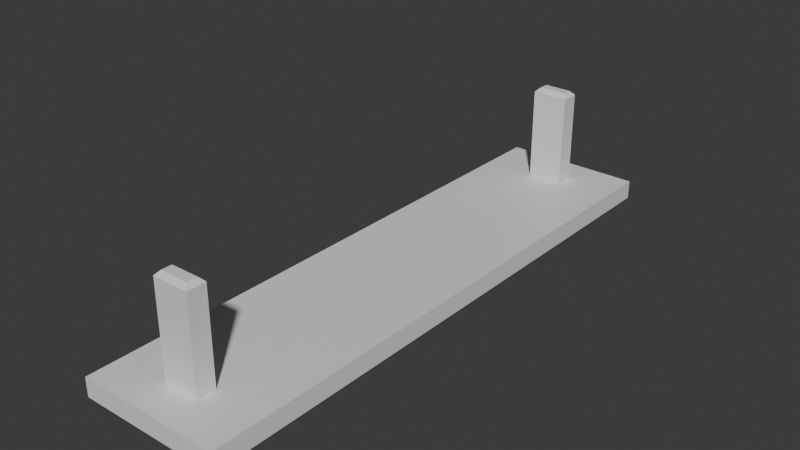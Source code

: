 # Source: CeilingLightFixed.blend  (saved by Blender 5.0.119; exported with 4.5.12 LTS)
import bpy
from mathutils import Matrix  # noqa: F401  (used for matrix-valued properties, if any)

bpy.ops.wm.read_factory_settings(use_empty=True)
scene = bpy.context.scene
scene.name = 'Scene'

# ---- collections
col_collection = bpy.data.collections.new('Collection'); scene.collection.children.link(col_collection)

# ---- materials (node trees are filled in below, after node groups)
mat_material = bpy.data.materials.new('Material')
mat_material.alpha_threshold = 0.0
mat_material.use_backface_culling_lightprobe_volume = False
mat_material.roughness = 0.5
mat_material.line_color = (0.0, 0.0, 0.0, 1.0)
mat_light = bpy.data.materials.new('Light')
mat_leg = bpy.data.materials.new('Leg')

# ---- material node trees
mat_material.use_nodes = True; mat_material.node_tree.nodes.clear()
_N = mat_material.node_tree.nodes; _L = mat_material.node_tree.links
n0 = _N.new('ShaderNodeOutputMaterial'); n0.name = 'Material Output'; n0.location = (200, 100)
n1 = _N.new('ShaderNodeBsdfPrincipled'); n1.name = 'Principled BSDF'; n1.location = (-200, 100)
_L.new(n1.outputs[0], n0.inputs[0])
n0.is_active_output = True
mat_light.use_nodes = True; mat_light.node_tree.nodes.clear()
_N = mat_light.node_tree.nodes; _L = mat_light.node_tree.links
n0 = _N.new('ShaderNodeBsdfPrincipled'); n0.name = 'Principled BSDF'; n0.location = (-200, 100)
n1 = _N.new('ShaderNodeOutputMaterial'); n1.name = 'Material Output'; n1.location = (200, 100)
_L.new(n0.outputs[0], n1.inputs[0])
n1.is_active_output = True
mat_leg.use_nodes = True; mat_leg.node_tree.nodes.clear()
_N = mat_leg.node_tree.nodes; _L = mat_leg.node_tree.links
n0 = _N.new('ShaderNodeBsdfPrincipled'); n0.name = 'Principled BSDF'; n0.location = (-200, 100)
n1 = _N.new('ShaderNodeOutputMaterial'); n1.name = 'Material Output'; n1.location = (200, 100)
_L.new(n0.outputs[0], n1.inputs[0])
n1.is_active_output = True

# ---- world
world_world = bpy.data.worlds.new('World'); scene.world = world_world
world_world.use_nodes = True; world_world.node_tree.nodes.clear()
_N = world_world.node_tree.nodes; _L = world_world.node_tree.links
n0 = _N.new('ShaderNodeOutputWorld'); n0.name = 'World Output'; n0.location = (200, 100)
n1 = _N.new('ShaderNodeBackground'); n1.name = 'Background'; n1.location = (-200, 100)
n1.inputs[0].default_value = (0.05088, 0.05088, 0.05088, 1.0)
_L.new(n1.outputs[0], n0.inputs[0])
n0.is_active_output = True
world_world.color = (0.05088, 0.05088, 0.05088)
world_world.sun_shadow_jitter_overblur = 0.0

# ---- meshes
me_cube = bpy.data.meshes.new('Cube')
me_cube.from_pydata([(1.0, -4.075, 0.1323), (0.8266, -3.901, -0.1323), (-1.0, -4.075, 0.1323), (-0.8266, -3.901, -0.1323), (-1.0, -4.075, -0.1323), (1.0, -4.075, -0.1323), (-0.8266, -3.901, -0.0874), (0.8266, -3.901, -0.0874), (-1.0, 0.0, -0.1323), (1.0, 0.0, 0.1323), (-1.0, 0.0, 0.1323), (1.0, 0.0, -0.1323), (-0.8266, 0.0, -0.1323), (0.8266, 0.0, -0.1323), (-0.8266, 0.0, -0.0874), (0.8266, 0.0, -0.0874), (-1.0, -3.329, -0.1323), (-1.0, -3.593, -0.1323), (1.0, -3.329, 0.1323), (1.0, -3.592, 0.1323), (-0.8266, -3.446, -0.1323), (-0.8266, -3.182, -0.1323), (-0.8266, -3.182, -0.0874), (-0.8266, -3.445, -0.0874), (-1.0, -3.592, 0.1323), (-1.0, -3.329, 0.1323), (1.0, -3.329, -0.1323), (1.0, -3.593, -0.1323), (0.8266, -3.446, -0.1323), (0.8266, -3.182, -0.1323), (0.8266, -3.182, -0.0874), (0.8266, -3.445, -0.0874), (0.2534, -3.329, 0.1323), (0.2534, -3.592, 0.1323), (-0.2534, -3.592, 0.1323), (-0.2534, -3.329, 0.1323), (-0.2534, -3.592, 1.446), (-0.1925, -3.531, 1.507), (-0.1925, -3.39, 1.507), (-0.2534, -3.329, 1.446), (0.2534, -3.329, 1.446), (0.1925, -3.39, 1.507), (0.1925, -3.531, 1.507), (0.2534, -3.592, 1.446), (1.0, 4.075, 0.1323), (0.8266, 3.901, -0.1323), (-1.0, 4.075, 0.1323), (-0.8266, 3.901, -0.1323), (-1.0, 4.075, -0.1323), (1.0, 4.075, -0.1323), (-0.8266, 3.901, -0.0874), (0.8266, 3.901, -0.0874), (-1.0, 3.329, -0.1323), (-1.0, 3.593, -0.1323), (1.0, 3.329, 0.1323), (1.0, 3.592, 0.1323), (-0.8266, 3.446, -0.1323), (-0.8266, 3.182, -0.1323), (-0.8266, 3.182, -0.0874), (-0.8266, 3.445, -0.0874), (-1.0, 3.592, 0.1323), (-1.0, 3.329, 0.1323), (1.0, 3.329, -0.1323), (1.0, 3.593, -0.1323), (0.8266, 3.446, -0.1323), (0.8266, 3.182, -0.1323), (0.8266, 3.182, -0.0874), (0.8266, 3.445, -0.0874), (0.2534, 3.329, 0.1323), (0.2534, 3.592, 0.1323), (-0.2534, 3.592, 0.1323), (-0.2534, 3.329, 0.1323), (-0.2534, 3.592, 1.446), (-0.1925, 3.531, 1.507), (-0.1925, 3.39, 1.507), (-0.2534, 3.329, 1.446), (0.2534, 3.329, 1.446), (0.1925, 3.39, 1.507), (0.1925, 3.531, 1.507), (0.2534, 3.592, 1.446)], [], [(5, 0, 2, 4), (3, 1, 5, 4), (1, 3, 6, 7), (25, 16, 17, 24), (29, 26, 27, 28), (21, 22, 23, 20), (31, 23, 22, 30), (20, 17, 16, 21), (19, 27, 26, 18), (28, 31, 30, 29), (24, 19, 18, 25), (4, 2, 24, 17), (12, 21, 16, 8), (16, 25, 10, 8), (20, 3, 4, 17), (27, 19, 0, 5), (9, 10, 25, 18), (11, 9, 18, 26), (19, 24, 2, 0), (3, 20, 23, 6), (21, 12, 14, 22), (14, 15, 30, 22), (23, 31, 7, 6), (1, 28, 27, 5), (29, 13, 11, 26), (13, 29, 30, 15), (28, 1, 7, 31), (34, 35, 32, 33), (37, 38, 39, 36), (41, 42, 43, 40), (36, 43, 42, 37), (40, 39, 38, 41), (35, 34, 36, 39), (37, 42, 41, 38), (34, 33, 43, 36), (32, 35, 39, 40), (33, 32, 40, 43), (49, 48, 46, 44), (47, 48, 49, 45), (45, 51, 50, 47), (61, 60, 53, 52), (65, 64, 63, 62), (57, 56, 59, 58), (67, 66, 58, 59), (56, 57, 52, 53), (55, 54, 62, 63), (64, 65, 66, 67), (60, 61, 54, 55), (48, 53, 60, 46), (12, 8, 52, 57), (52, 8, 10, 61), (56, 53, 48, 47), (63, 49, 44, 55), (9, 54, 61, 10), (11, 62, 54, 9), (55, 44, 46, 60), (47, 50, 59, 56), (57, 58, 14, 12), (14, 58, 66, 15), (59, 50, 51, 67), (45, 49, 63, 64), (65, 62, 11, 13), (13, 15, 66, 65), (64, 67, 51, 45), (70, 69, 68, 71), (73, 72, 75, 74), (77, 76, 79, 78), (72, 73, 78, 79), (76, 77, 74, 75), (71, 75, 72, 70), (73, 74, 77, 78), (70, 72, 79, 69), (68, 76, 75, 71), (69, 79, 76, 68)])
me_cube.polygons.foreach_set('material_index', [0, 0, 0, 0, 0, 0, 1, 0, 0, 0, 0, 0, 0, 0, 0, 0, 0, 0, 0, 0, 0, 1, 1, 0, 0, 0, 0, 0, 2, 2, 2, 2, 2, 2, 2, 2, 2, 0, 0, 0, 0, 0, 0, 1, 0, 0, 0, 0, 0, 0, 0, 0, 0, 0, 0, 0, 0, 0, 1, 1, 0, 0, 0, 0, 0, 2, 2, 2, 2, 2, 2, 2, 2, 2])
_uv = me_cube.uv_layers.new(name='UVMap')
_uv.uv.foreach_set('vector', [0.8533, 0.2454, 0.8208, 0.2454, 0.8208, -3.856e-09, 0.8533, -1.405e-09, 0.2241, 0.02128, 0.02128, 0.02128, 0.0, 0.0, 0.2454, 0.0, 0.8287, 0.6447, 0.8287, 0.8475, 0.8232, 0.8475, 0.8232, 0.6447, 0.6937, 0.9085, 0.7262, 0.9085, 0.7262, 0.9409, 0.6937, 0.9408, 0.02128, 0.1096, 0.0, 0.09151, 0.0, 0.05912, 0.02128, 0.0772, 0.8588, 0.08831, 0.8533, 0.08825, 0.8533, 0.05598, 0.8588, 0.05592, 0.4908, 0.05598, 0.6937, 0.05598, 0.6937, 0.08825, 0.4908, 0.08825, 0.2241, 0.0772, 0.2454, 0.05912, 0.2454, 0.09151, 0.2241, 0.1096, 0.7262, 0.05918, 0.7586, 0.05912, 0.7586, 0.09151, 0.7262, 0.09145, 0.8643, 0.9015, 0.8588, 0.9015, 0.8588, 0.8692, 0.8643, 0.8691, 0.2454, 0.05918, 0.4908, 0.05918, 0.4908, 0.09145, 0.2454, 0.09145, 0.7262, 1.0, 0.6937, 1.0, 0.6937, 0.9408, 0.7262, 0.9409, 0.2241, 0.5, 0.2241, 0.1096, 0.2454, 0.09151, 0.2454, 0.5, 0.7262, 0.9085, 0.6937, 0.9085, 0.6937, 0.5, 0.7262, 0.5, 0.2241, 0.0772, 0.2241, 0.02128, 0.2454, 0.0, 0.2454, 0.05912, 0.7586, 0.05912, 0.7262, 0.05918, 0.7262, -3.689e-09, 0.7586, -1.237e-09, 0.4908, 0.5, 0.2454, 0.5, 0.2454, 0.09145, 0.4908, 0.09145, 0.7586, 0.5, 0.7262, 0.5, 0.7262, 0.09145, 0.7586, 0.09151, 0.4908, 0.05918, 0.2454, 0.05918, 0.2454, 0.0, 0.4908, 0.0, 0.8588, 6.325e-09, 0.8588, 0.05592, 0.8533, 0.05598, 0.8533, 5.909e-09, 0.8588, 0.08831, 0.8588, 0.4787, 0.8533, 0.4787, 0.8533, 0.08825, 0.6937, 0.4787, 0.4908, 0.4787, 0.4908, 0.08825, 0.6937, 0.08825, 0.6937, 0.05598, 0.4908, 0.05598, 0.4908, 0.0, 0.6937, 0.0, 0.02128, 0.02128, 0.02128, 0.0772, 0.0, 0.05912, 0.0, 0.0, 0.02128, 0.1096, 0.02128, 0.5, 0.0, 0.5, 0.0, 0.09151, 0.8643, 0.4787, 0.8643, 0.8691, 0.8588, 0.8692, 0.8588, 0.4787, 0.8643, 0.9015, 0.8643, 0.9574, 0.8588, 0.9574, 0.8588, 0.9015, 0.8208, 0.553, 0.8531, 0.553, 0.8531, 0.6152, 0.8208, 0.6152, 0.7661, 0.8605, 0.7834, 0.8605, 0.7909, 0.868, 0.7586, 0.868, 0.7834, 0.8133, 0.7661, 0.8133, 0.7586, 0.8058, 0.7909, 0.8058, 0.7586, 0.868, 0.7586, 0.8058, 0.7661, 0.8133, 0.7661, 0.8605, 0.7909, 0.8058, 0.7909, 0.868, 0.7834, 0.8605, 0.7834, 0.8133, 0.8966, 0.1612, 0.8643, 0.1612, 0.8643, 0.0, 0.8966, 0.0, 0.7661, 0.8605, 0.7661, 0.8133, 0.7834, 0.8133, 0.7834, 0.8605, 0.8208, 0.1612, 0.7586, 0.1612, 0.7586, 0.0, 0.8208, 0.0, 0.8208, 0.3223, 0.7586, 0.3223, 0.7586, 0.1612, 0.8208, 0.1612, 0.8966, 0.3223, 0.8643, 0.3223, 0.8643, 0.1612, 0.8966, 0.1612, 0.8533, 0.2454, 0.8533, 0.4908, 0.8208, 0.4908, 0.8208, 0.2454, 0.2241, 0.9787, 0.2454, 1.0, 0.0, 1.0, 0.02128, 0.9787, 0.8342, 0.8475, 0.8287, 0.8475, 0.8287, 0.6447, 0.8342, 0.6447, 0.6937, 0.09145, 0.6937, 0.05918, 0.7262, 0.05912, 0.7262, 0.09151, 0.02128, 0.8904, 0.02128, 0.9228, 0.0, 0.9409, 0.0, 0.9085, 0.8588, 0.8691, 0.8588, 0.9015, 0.8533, 0.9015, 0.8533, 0.8692, 0.4908, 0.9015, 0.4908, 0.8692, 0.6937, 0.8692, 0.6937, 0.9015, 0.2241, 0.9228, 0.2241, 0.8904, 0.2454, 0.9085, 0.2454, 0.9409, 0.7262, 0.9408, 0.7262, 0.9085, 0.7586, 0.9085, 0.7586, 0.9409, 0.8643, 0.05592, 0.8643, 0.08831, 0.8588, 0.08825, 0.8588, 0.05598, 0.2454, 0.9408, 0.2454, 0.9085, 0.4908, 0.9085, 0.4908, 0.9408, 0.7262, -3.689e-09, 0.7262, 0.05912, 0.6937, 0.05918, 0.6937, -6.14e-09, 0.2241, 0.5, 0.2454, 0.5, 0.2454, 0.9085, 0.2241, 0.8904, 0.7262, 0.09151, 0.7262, 0.5, 0.6937, 0.5, 0.6937, 0.09145, 0.2241, 0.9228, 0.2454, 0.9409, 0.2454, 1.0, 0.2241, 0.9787, 0.7586, 0.9409, 0.7586, 1.0, 0.7262, 1.0, 0.7262, 0.9408, 0.4908, 0.5, 0.4908, 0.9085, 0.2454, 0.9085, 0.2454, 0.5, 0.7586, 0.5, 0.7586, 0.9085, 0.7262, 0.9085, 0.7262, 0.5, 0.4908, 0.9408, 0.4908, 1.0, 0.2454, 1.0, 0.2454, 0.9408, 0.8588, 0.9574, 0.8533, 0.9574, 0.8533, 0.9015, 0.8588, 0.9015, 0.8588, 0.8691, 0.8533, 0.8692, 0.8533, 0.4787, 0.8588, 0.4787, 0.6937, 0.4787, 0.6937, 0.8692, 0.4908, 0.8692, 0.4908, 0.4787, 0.6937, 0.9015, 0.6937, 0.9574, 0.4908, 0.9574, 0.4908, 0.9015, 0.02128, 0.9787, 0.0, 1.0, 0.0, 0.9409, 0.02128, 0.9228, 0.02128, 0.8904, 0.0, 0.9085, 0.0, 0.5, 0.02128, 0.5, 0.8643, 0.4787, 0.8588, 0.4787, 0.8588, 0.08825, 0.8643, 0.08831, 0.8643, 0.05592, 0.8588, 0.05598, 0.8588, 6.325e-09, 0.8643, 6.741e-09, 0.8232, 0.8058, 0.8232, 0.868, 0.7909, 0.868, 0.7909, 0.8058, 0.8456, 0.5455, 0.8531, 0.553, 0.8208, 0.553, 0.8283, 0.5455, 0.8283, 0.4983, 0.8208, 0.4908, 0.8531, 0.4908, 0.8456, 0.4983, 0.8531, 0.553, 0.8456, 0.5455, 0.8456, 0.4983, 0.8531, 0.4908, 0.8208, 0.4908, 0.8283, 0.4983, 0.8283, 0.5455, 0.8208, 0.553, 0.7586, 0.8058, 0.7586, 0.6447, 0.7909, 0.6447, 0.7909, 0.8058, 0.8456, 0.5455, 0.8283, 0.5455, 0.8283, 0.4983, 0.8456, 0.4983, 0.7586, 0.4835, 0.7586, 0.3223, 0.8208, 0.3223, 0.8208, 0.4835, 0.7586, 0.6447, 0.7586, 0.4835, 0.8208, 0.4835, 0.8208, 0.6447, 0.7909, 0.8058, 0.7909, 0.6447, 0.8232, 0.6447, 0.8232, 0.8058])
me_cube.materials.append(mat_material)
me_cube.materials.append(mat_light)
me_cube.materials.append(mat_leg)
me_cube.use_mirror_vertex_groups = False
me_cube.update()

# ---- objects
ob_cube = bpy.data.objects.new('Cube', me_cube)

# ---- transforms, parenting, visibility, modifiers, constraints
ob_cube.location = (0.0, 0.0, 0.0)
ob_cube.lock_rotations_4d = False
ob_cube.empty_display_type = 'ARROWS'
ob_cube.lineart.crease_threshold = 0.0

# ---- collection membership
col_collection.objects.link(ob_cube)

# ---- scene / render settings (as saved in the file)
scene.frame_start = 1; scene.frame_end = 250; scene.frame_set(1)
scene.render.engine = 'BLENDER_EEVEE_NEXT'
scene.render.bake_bias = 0.0
scene.render.bake_samples = 0
scene.cycles.sampling_pattern = 'TABULATED_SOBOL'
scene.eevee.use_volume_custom_range = False
bpy.context.view_layer.update()

# ---- added for rendering (the .blend has no active camera and no usable light): camera, sun
cam_auto = bpy.data.cameras.new('AutoCamera')
cam_auto.lens = 50.0
cam_auto.sensor_width = 36.0
cam_auto.clip_end = 1000.0
ob_auto_camera = bpy.data.objects.new('AutoCamera', cam_auto)
scene.collection.objects.link(ob_auto_camera)
ob_auto_camera.location = (7.91044, -9.49253, 7.0155)
ob_auto_camera.rotation_euler = (1.09748, -7.21219e-08, 0.694738)
scene.camera = ob_auto_camera
light_auto_sun = bpy.data.lights.new('AutoSun', 'SUN')
light_auto_sun.energy = 3.0
light_auto_sun.angle = 0.0523599
ob_auto_sun = bpy.data.objects.new('AutoSun', light_auto_sun)
scene.collection.objects.link(ob_auto_sun)
ob_auto_sun.rotation_euler = (0.872665, 0.174533, 0.523599)
bpy.context.view_layer.update()
